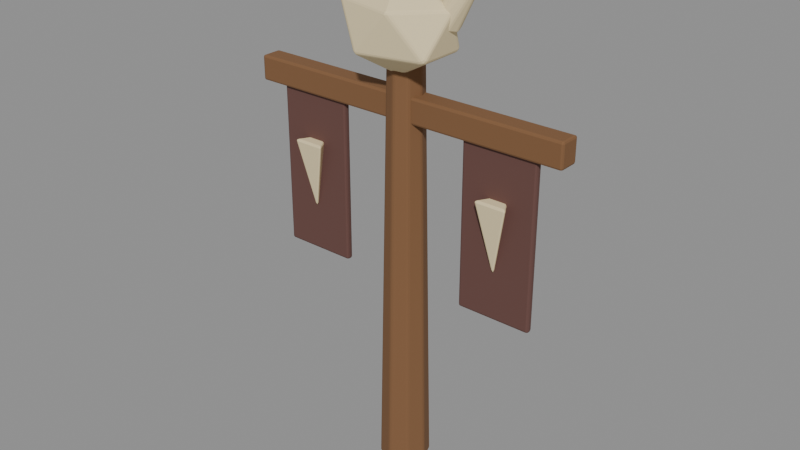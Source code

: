 # Source: bandit_totem_sculpt.blend  (saved by Blender 5.2.44; exported with 4.5.12 LTS)
import bpy
from mathutils import Matrix  # noqa: F401  (used for matrix-valued properties, if any)

bpy.ops.wm.read_factory_settings(use_empty=True)
scene = bpy.context.scene
scene.name = 'Fort11_bandit_totem'

# ---- materials (node trees are filled in below, after node groups)
mat_fortart2_wood_018 = bpy.data.materials.new('FortArt2_wood.018')
mat_fortart2_wood_018.diffuse_color = (0.2159, 0.1046, 0.04374, 1.0)
mat_fortart2_cloth_006 = bpy.data.materials.new('FortArt2_cloth.006')
mat_fortart2_cloth_006.diffuse_color = (0.1356, 0.06125, 0.05127, 1.0)
mat_fortart2_bone_013 = bpy.data.materials.new('FortArt2_bone.013')
mat_fortart2_bone_013.diffuse_color = (0.8228, 0.6939, 0.4179, 1.0)

# ---- material node trees
mat_fortart2_wood_018.use_nodes = True; mat_fortart2_wood_018.node_tree.nodes.clear()
_N = mat_fortart2_wood_018.node_tree.nodes; _L = mat_fortart2_wood_018.node_tree.links
n0 = _N.new('ShaderNodeBsdfPrincipled'); n0.name = 'Principled BSDF'; n0.location = (-200, 100)
n0.inputs[0].default_value = (0.2159, 0.1046, 0.04374, 1.0)
n0.inputs[1].default_value = 0.08
n0.inputs[2].default_value = 0.86
n0.inputs[10].default_value = 0.005
n1 = _N.new('ShaderNodeOutputMaterial'); n1.name = 'Material Output'; n1.location = (200, 100)
_L.new(n0.outputs[0], n1.inputs[0])
n1.is_active_output = True
mat_fortart2_cloth_006.use_nodes = True; mat_fortart2_cloth_006.node_tree.nodes.clear()
_N = mat_fortart2_cloth_006.node_tree.nodes; _L = mat_fortart2_cloth_006.node_tree.links
n0 = _N.new('ShaderNodeBsdfPrincipled'); n0.name = 'Principled BSDF'; n0.location = (-200, 100)
n0.inputs[0].default_value = (0.1356, 0.06125, 0.05127, 1.0)
n0.inputs[1].default_value = 0.08
n0.inputs[2].default_value = 0.86
n0.inputs[10].default_value = 0.005
n1 = _N.new('ShaderNodeOutputMaterial'); n1.name = 'Material Output'; n1.location = (200, 100)
_L.new(n0.outputs[0], n1.inputs[0])
n1.is_active_output = True
mat_fortart2_bone_013.use_nodes = True; mat_fortart2_bone_013.node_tree.nodes.clear()
_N = mat_fortart2_bone_013.node_tree.nodes; _L = mat_fortart2_bone_013.node_tree.links
n0 = _N.new('ShaderNodeBsdfPrincipled'); n0.name = 'Principled BSDF'; n0.location = (-200, 100)
n0.inputs[0].default_value = (0.8228, 0.6939, 0.4179, 1.0)
n0.inputs[1].default_value = 0.08
n0.inputs[2].default_value = 0.86
n0.inputs[10].default_value = 0.005
n1 = _N.new('ShaderNodeOutputMaterial'); n1.name = 'Material Output'; n1.location = (200, 100)
_L.new(n0.outputs[0], n1.inputs[0])
n1.is_active_output = True

# ---- meshes
me_cone_2465 = bpy.data.meshes.new('Cone.2465')
me_cone_2465.from_pydata([(0.0, 0.3, -3.0), (0.0, 0.19, 3.0), (0.2121, 0.2121, -3.0), (0.1344, 0.1344, 3.0), (0.3, 0.0, -3.0), (0.19, 0.0, 3.0), (0.2121, -0.2121, -3.0), (0.1344, -0.1344, 3.0), (0.0, -0.3, -3.0), (0.0, -0.19, 3.0), (-0.2121, -0.2121, -3.0), (-0.1344, -0.1344, 3.0), (-0.3, 0.0, -3.0), (-0.19, 0.0, 3.0), (-0.2121, 0.2121, -3.0), (-0.1344, 0.1344, 3.0)], [], [(0, 1, 3, 2), (2, 3, 5, 4), (4, 5, 7, 6), (6, 7, 9, 8), (8, 9, 11, 10), (10, 11, 13, 12), (3, 1, 15, 13, 11, 9, 7, 5), (12, 13, 15, 14), (14, 15, 1, 0), (0, 2, 4, 6, 8, 10, 12, 14)])
_uv = me_cone_2465.uv_layers.new(name='UVMap')
_uv.uv.foreach_set('vector', [1.0, 0.5, 1.0, 1.0, 0.875, 1.0, 0.875, 0.5, 0.875, 0.5, 0.875, 1.0, 0.75, 1.0, 0.75, 0.5, 0.75, 0.5, 0.75, 1.0, 0.625, 1.0, 0.625, 0.5, 0.625, 0.5, 0.625, 1.0, 0.5, 1.0, 0.5, 0.5, 0.5, 0.5, 0.5, 1.0, 0.375, 1.0, 0.375, 0.5, 0.375, 0.5, 0.375, 1.0, 0.25, 1.0, 0.25, 0.5, 0.4197, 0.4197, 0.25, 0.49, 0.08029, 0.4197, 0.01, 0.25, 0.08029, 0.08029, 0.25, 0.01, 0.4197, 0.08029, 0.49, 0.25, 0.25, 0.5, 0.25, 1.0, 0.125, 1.0, 0.125, 0.5, 0.125, 0.5, 0.125, 1.0, 0.0, 1.0, 0.0, 0.5, 0.75, 0.49, 0.9197, 0.4197, 0.99, 0.25, 0.9197, 0.08029, 0.75, 0.01, 0.5803, 0.08029, 0.51, 0.25, 0.5803, 0.4197])
me_cone_2465.materials.append(mat_fortart2_wood_018)
me_cone_2465.update()
me_cube_2694 = bpy.data.meshes.new('Cube.2694')
me_cube_2694.from_pydata([(-2.0, -0.125, -0.15), (-2.0, -0.125, 0.15), (-2.0, 0.125, -0.15), (-2.0, 0.125, 0.15), (2.0, -0.125, -0.15), (2.0, -0.125, 0.15), (2.0, 0.125, -0.15), (2.0, 0.125, 0.15)], [], [(0, 1, 3, 2), (2, 3, 7, 6), (6, 7, 5, 4), (4, 5, 1, 0), (2, 6, 4, 0), (7, 3, 1, 5)])
_uv = me_cube_2694.uv_layers.new(name='UVMap')
_uv.uv.foreach_set('vector', [0.375, 0.0, 0.625, 0.0, 0.625, 0.25, 0.375, 0.25, 0.375, 0.25, 0.625, 0.25, 0.625, 0.5, 0.375, 0.5, 0.375, 0.5, 0.625, 0.5, 0.625, 0.75, 0.375, 0.75, 0.375, 0.75, 0.625, 0.75, 0.625, 1.0, 0.375, 1.0, 0.125, 0.5, 0.375, 0.5, 0.375, 0.75, 0.125, 0.75, 0.625, 0.5, 0.875, 0.5, 0.875, 0.75, 0.625, 0.75])
me_cube_2694.materials.append(mat_fortart2_wood_018)
me_cube_2694.update()
me_cube_2695 = bpy.data.meshes.new('Cube.2695')
me_cube_2695.from_pydata([(-0.45, -0.04, -1.0), (-0.45, -0.04, 1.0), (-0.45, 0.04, -1.0), (-0.45, 0.04, 1.0), (0.45, -0.04, -1.0), (0.45, -0.04, 1.0), (0.45, 0.04, -1.0), (0.45, 0.04, 1.0)], [], [(0, 1, 3, 2), (2, 3, 7, 6), (6, 7, 5, 4), (4, 5, 1, 0), (2, 6, 4, 0), (7, 3, 1, 5)])
_uv = me_cube_2695.uv_layers.new(name='UVMap')
_uv.uv.foreach_set('vector', [0.375, 0.0, 0.625, 0.0, 0.625, 0.25, 0.375, 0.25, 0.375, 0.25, 0.625, 0.25, 0.625, 0.5, 0.375, 0.5, 0.375, 0.5, 0.625, 0.5, 0.625, 0.75, 0.375, 0.75, 0.375, 0.75, 0.625, 0.75, 0.625, 1.0, 0.375, 1.0, 0.125, 0.5, 0.375, 0.5, 0.375, 0.75, 0.125, 0.75, 0.625, 0.5, 0.875, 0.5, 0.875, 0.75, 0.625, 0.75])
me_cube_2695.materials.append(mat_fortart2_cloth_006)
me_cube_2695.update()
me_cone_2466 = bpy.data.meshes.new('Cone.2466')
me_cone_2466.from_pydata([(0.0, 0.23, -0.45), (0.1992, -0.115, -0.45), (-0.1992, -0.115, -0.45), (0.0, 0.0, 0.45)], [], [(0, 3, 1), (0, 1, 2), (1, 3, 2), (2, 3, 0)])
_uv = me_cone_2466.uv_layers.new(name='UVMap')
_uv.uv.foreach_set('vector', [0.25, 0.49, 0.25, 0.25, 0.4578, 0.13, 0.75, 0.49, 0.9578, 0.13, 0.5422, 0.13, 0.4578, 0.13, 0.25, 0.25, 0.04215, 0.13, 0.04215, 0.13, 0.25, 0.25, 0.25, 0.49])
me_cone_2466.materials.append(mat_fortart2_bone_013)
me_cone_2466.update()
me_cube_2696 = bpy.data.meshes.new('Cube.2696')
me_cube_2696.from_pydata([(-0.45, -0.04, -1.0), (-0.45, -0.04, 1.0), (-0.45, 0.04, -1.0), (-0.45, 0.04, 1.0), (0.45, -0.04, -1.0), (0.45, -0.04, 1.0), (0.45, 0.04, -1.0), (0.45, 0.04, 1.0)], [], [(0, 1, 3, 2), (2, 3, 7, 6), (6, 7, 5, 4), (4, 5, 1, 0), (2, 6, 4, 0), (7, 3, 1, 5)])
_uv = me_cube_2696.uv_layers.new(name='UVMap')
_uv.uv.foreach_set('vector', [0.375, 0.0, 0.625, 0.0, 0.625, 0.25, 0.375, 0.25, 0.375, 0.25, 0.625, 0.25, 0.625, 0.5, 0.375, 0.5, 0.375, 0.5, 0.625, 0.5, 0.625, 0.75, 0.375, 0.75, 0.375, 0.75, 0.625, 0.75, 0.625, 1.0, 0.375, 1.0, 0.125, 0.5, 0.375, 0.5, 0.375, 0.75, 0.125, 0.75, 0.625, 0.5, 0.875, 0.5, 0.875, 0.75, 0.625, 0.75])
me_cube_2696.materials.append(mat_fortart2_cloth_006)
me_cube_2696.update()
me_cone_2467 = bpy.data.meshes.new('Cone.2467')
me_cone_2467.from_pydata([(0.0, 0.23, -0.45), (0.1992, -0.115, -0.45), (-0.1992, -0.115, -0.45), (0.0, 0.0, 0.45)], [], [(0, 3, 1), (0, 1, 2), (1, 3, 2), (2, 3, 0)])
_uv = me_cone_2467.uv_layers.new(name='UVMap')
_uv.uv.foreach_set('vector', [0.25, 0.49, 0.25, 0.25, 0.4578, 0.13, 0.75, 0.49, 0.9578, 0.13, 0.5422, 0.13, 0.4578, 0.13, 0.25, 0.25, 0.04215, 0.13, 0.04215, 0.13, 0.25, 0.25, 0.25, 0.49])
me_cone_2467.materials.append(mat_fortart2_bone_013)
me_cone_2467.update()
me_icosphere_2067 = bpy.data.meshes.new('Icosphere.2067')
me_icosphere_2067.from_pydata([(0.0, 0.0, -0.55), (0.5427, -0.2891, -0.246), (-0.2073, -0.4679, -0.246), (-0.6708, 0.0, -0.246), (-0.2073, 0.4679, -0.246), (0.5427, 0.2891, -0.246), (0.2073, -0.4679, 0.246), (-0.5427, -0.2891, 0.246), (-0.5427, 0.2891, 0.246), (0.2073, 0.4679, 0.246), (0.6708, 0.0, 0.246), (0.0, 0.0, 0.55)], [], [(0, 1, 2), (1, 0, 5), (0, 2, 3), (0, 3, 4), (0, 4, 5), (1, 5, 10), (2, 1, 6), (3, 2, 7), (4, 3, 8), (5, 4, 9), (1, 10, 6), (2, 6, 7), (3, 7, 8), (4, 8, 9), (5, 9, 10), (6, 10, 11), (7, 6, 11), (8, 7, 11), (9, 8, 11), (10, 9, 11)])
_uv = me_icosphere_2067.uv_layers.new(name='UVMap')
_uv.uv.foreach_set('vector', [0.1818, 0.0, 0.2727, 0.1575, 0.09091, 0.1575, 0.2727, 0.1575, 0.3636, 0.0, 0.4545, 0.1575, 0.9091, 0.0, 1.0, 0.1575, 0.8182, 0.1575, 0.7273, 0.0, 0.8182, 0.1575, 0.6364, 0.1575, 0.5455, 0.0, 0.6364, 0.1575, 0.4545, 0.1575, 0.2727, 0.1575, 0.4545, 0.1575, 0.3636, 0.3149, 0.09091, 0.1575, 0.2727, 0.1575, 0.1818, 0.3149, 0.8182, 0.1575, 1.0, 0.1575, 0.9091, 0.3149, 0.6364, 0.1575, 0.8182, 0.1575, 0.7273, 0.3149, 0.4545, 0.1575, 0.6364, 0.1575, 0.5455, 0.3149, 0.2727, 0.1575, 0.3636, 0.3149, 0.1818, 0.3149, 0.09091, 0.1575, 0.1818, 0.3149, 0.0, 0.3149, 0.8182, 0.1575, 0.9091, 0.3149, 0.7273, 0.3149, 0.6364, 0.1575, 0.7273, 0.3149, 0.5455, 0.3149, 0.4545, 0.1575, 0.5455, 0.3149, 0.3636, 0.3149, 0.1818, 0.3149, 0.3636, 0.3149, 0.2727, 0.4724, 0.0, 0.3149, 0.1818, 0.3149, 0.09091, 0.4724, 0.7273, 0.3149, 0.9091, 0.3149, 0.8182, 0.4724, 0.5455, 0.3149, 0.7273, 0.3149, 0.6364, 0.4724, 0.3636, 0.3149, 0.5455, 0.3149, 0.4545, 0.4724])
me_icosphere_2067.materials.append(mat_fortart2_bone_013)
me_icosphere_2067.update()
me_cone_2468 = bpy.data.meshes.new('Cone.2468')
me_cone_2468.from_pydata([(0.0, 0.18, -0.5), (0.1273, 0.1273, -0.5), (0.18, 0.0, -0.5), (0.1273, -0.1273, -0.5), (0.0, -0.18, -0.5), (-0.1273, -0.1273, -0.5), (-0.18, 0.0, -0.5), (-0.1273, 0.1273, -0.5), (0.0, 0.0, 0.5)], [], [(0, 8, 1), (1, 8, 2), (2, 8, 3), (3, 8, 4), (4, 8, 5), (5, 8, 6), (0, 1, 2, 3, 4, 5, 6, 7), (6, 8, 7), (7, 8, 0)])
_uv = me_cone_2468.uv_layers.new(name='UVMap')
_uv.uv.foreach_set('vector', [0.25, 0.49, 0.25, 0.25, 0.4197, 0.4197, 0.4197, 0.4197, 0.25, 0.25, 0.49, 0.25, 0.49, 0.25, 0.25, 0.25, 0.4197, 0.08029, 0.4197, 0.08029, 0.25, 0.25, 0.25, 0.01, 0.25, 0.01, 0.25, 0.25, 0.08029, 0.08029, 0.08029, 0.08029, 0.25, 0.25, 0.01, 0.25, 0.75, 0.49, 0.9197, 0.4197, 0.99, 0.25, 0.9197, 0.08029, 0.75, 0.01, 0.5803, 0.08029, 0.51, 0.25, 0.5803, 0.4197, 0.01, 0.25, 0.25, 0.25, 0.08029, 0.4197, 0.08029, 0.4197, 0.25, 0.25, 0.25, 0.49])
me_cone_2468.materials.append(mat_fortart2_bone_013)
me_cone_2468.update()
me_cone_2469 = bpy.data.meshes.new('Cone.2469')
me_cone_2469.from_pydata([(0.0, 0.18, -0.5), (0.1273, 0.1273, -0.5), (0.18, 0.0, -0.5), (0.1273, -0.1273, -0.5), (0.0, -0.18, -0.5), (-0.1273, -0.1273, -0.5), (-0.18, 0.0, -0.5), (-0.1273, 0.1273, -0.5), (0.0, 0.0, 0.5)], [], [(0, 8, 1), (1, 8, 2), (2, 8, 3), (3, 8, 4), (4, 8, 5), (5, 8, 6), (0, 1, 2, 3, 4, 5, 6, 7), (6, 8, 7), (7, 8, 0)])
_uv = me_cone_2469.uv_layers.new(name='UVMap')
_uv.uv.foreach_set('vector', [0.25, 0.49, 0.25, 0.25, 0.4197, 0.4197, 0.4197, 0.4197, 0.25, 0.25, 0.49, 0.25, 0.49, 0.25, 0.25, 0.25, 0.4197, 0.08029, 0.4197, 0.08029, 0.25, 0.25, 0.25, 0.01, 0.25, 0.01, 0.25, 0.25, 0.08029, 0.08029, 0.08029, 0.08029, 0.25, 0.25, 0.01, 0.25, 0.75, 0.49, 0.9197, 0.4197, 0.99, 0.25, 0.9197, 0.08029, 0.75, 0.01, 0.5803, 0.08029, 0.51, 0.25, 0.5803, 0.4197, 0.01, 0.25, 0.25, 0.25, 0.08029, 0.4197, 0.08029, 0.4197, 0.25, 0.25, 0.25, 0.49])
me_cone_2469.materials.append(mat_fortart2_bone_013)
me_cone_2469.update()

# ---- objects
ob_bandit_totem = bpy.data.objects.new('bandit_totem', None)
ob_totempole = bpy.data.objects.new('TotemPole', me_cone_2465)
ob_crossbar = bpy.data.objects.new('Crossbar', me_cube_2694)
ob_hangingbanner = bpy.data.objects.new('HangingBanner', me_cube_2695)
ob_bannerfang = bpy.data.objects.new('BannerFang', me_cone_2466)
ob_hangingbanner_001 = bpy.data.objects.new('HangingBanner.001', me_cube_2696)
ob_bannerfang_001 = bpy.data.objects.new('BannerFang.001', me_cone_2467)
ob_skull_005 = bpy.data.objects.new('Skull.005', me_icosphere_2067)
ob_skullhorn = bpy.data.objects.new('SkullHorn', me_cone_2468)
ob_skullhorn_001 = bpy.data.objects.new('SkullHorn.001', me_cone_2469)

# ---- transforms, parenting, visibility, modifiers, constraints
ob_bandit_totem.location = (0.0, 0.0, 0.0)
ob_totempole.parent = ob_bandit_totem
ob_totempole.location = (0.0, 0.0, 3.0)
ob_totempole.rotation_euler = (0.0, -0.0, -3.142)
_m = ob_totempole.modifiers.new('Hand softened edges', 'BEVEL')
_m.width = 0.025
_m.width_pct = 0.025
_m.segments = 2
_m.angle_limit = 0.6109
ob_crossbar.parent = ob_bandit_totem
ob_crossbar.location = (0.0, 0.0, 4.5)
_m = ob_crossbar.modifiers.new('Hand softened edges', 'BEVEL')
_m.width = 0.025
_m.width_pct = 0.025
_m.segments = 2
_m.angle_limit = 0.6109
ob_hangingbanner.parent = ob_bandit_totem
ob_hangingbanner.location = (-1.25, -0.04, 3.4)
_m = ob_hangingbanner.modifiers.new('Hand softened edges', 'BEVEL')
_m.width = 0.025
_m.width_pct = 0.025
_m.segments = 2
_m.angle_limit = 0.6109
ob_bannerfang.parent = ob_bandit_totem
ob_bannerfang.location = (-1.25, -0.1, 3.35)
ob_bannerfang.rotation_euler = (8.742e-08, 3.142, -8.742e-08)
_m = ob_bannerfang.modifiers.new('Hand softened edges', 'BEVEL')
_m.width = 0.025
_m.width_pct = 0.025
_m.segments = 2
_m.angle_limit = 0.6109
ob_hangingbanner_001.parent = ob_bandit_totem
ob_hangingbanner_001.location = (1.25, -0.04, 3.4)
_m = ob_hangingbanner_001.modifiers.new('Hand softened edges', 'BEVEL')
_m.width = 0.025
_m.width_pct = 0.025
_m.segments = 2
_m.angle_limit = 0.6109
ob_bannerfang_001.parent = ob_bandit_totem
ob_bannerfang_001.location = (1.25, -0.1, 3.35)
ob_bannerfang_001.rotation_euler = (8.742e-08, 3.142, -8.742e-08)
_m = ob_bannerfang_001.modifiers.new('Hand softened edges', 'BEVEL')
_m.width = 0.025
_m.width_pct = 0.025
_m.segments = 2
_m.angle_limit = 0.6109
ob_skull_005.parent = ob_bandit_totem
ob_skull_005.location = (0.0, -0.1, 5.4)
_m = ob_skull_005.modifiers.new('Hand softened edges', 'BEVEL')
_m.width = 0.025
_m.width_pct = 0.025
_m.segments = 2
_m.angle_limit = 0.6109
ob_skullhorn.parent = ob_bandit_totem
ob_skullhorn.location = (-0.8, 0.0, 5.9)
ob_skullhorn.rotation_euler = (0.6435, 5.998e-08, -1.571)
_m = ob_skullhorn.modifiers.new('Hand softened edges', 'BEVEL')
_m.width = 0.025
_m.width_pct = 0.025
_m.segments = 2
_m.angle_limit = 0.6109
ob_skullhorn_001.parent = ob_bandit_totem
ob_skullhorn_001.location = (0.8, 0.0, 5.9)
ob_skullhorn_001.rotation_euler = (0.6435, -5.998e-08, 1.571)
_m = ob_skullhorn_001.modifiers.new('Hand softened edges', 'BEVEL')
_m.width = 0.025
_m.width_pct = 0.025
_m.segments = 2
_m.angle_limit = 0.6109

# ---- collection membership
scene.collection.objects.link(ob_bandit_totem)
scene.collection.objects.link(ob_totempole)
scene.collection.objects.link(ob_crossbar)
scene.collection.objects.link(ob_hangingbanner)
scene.collection.objects.link(ob_bannerfang)
scene.collection.objects.link(ob_hangingbanner_001)
scene.collection.objects.link(ob_bannerfang_001)
scene.collection.objects.link(ob_skull_005)
scene.collection.objects.link(ob_skullhorn)
scene.collection.objects.link(ob_skullhorn_001)

# ---- scene / render settings (as saved in the file)
scene.frame_start = 1; scene.frame_end = 25; scene.frame_set(1)
scene.render.engine = 'BLENDER_EEVEE_NEXT'
scene.render.image_settings.exr_codec = 'NONE'
scene.render.fps = 30
scene.render.use_bake_clear = False
scene.render.bake_margin = 0
scene.render.bake_bias = 0.0
scene.render.bake_samples = 0
scene.render.simplify_subdivision_render = 0
scene.render.simplify_child_particles_render = 0.0
scene.render.compositor_device = 'GPU'
scene.eevee.use_volume_custom_range = False
scene.eevee.gtao_distance = 0.0
scene.eevee.use_fast_gi = False
scene.eevee.fast_gi_thickness_near = 0.1
scene.eevee.fast_gi_thickness_far = 0.0
scene.eevee.ray_tracing_options.screen_trace_thickness = 0.1
bpy.context.view_layer.update()

# ---- added for rendering (the .blend has no active camera and no usable light): camera, sun + grey world if the file has none
cam_auto = bpy.data.cameras.new('AutoCamera')
cam_auto.lens = 50.0
cam_auto.sensor_width = 36.0
cam_auto.clip_end = 1000.0
ob_auto_camera = bpy.data.objects.new('AutoCamera', cam_auto)
scene.collection.objects.link(ob_auto_camera)
ob_auto_camera.location = (6.92454, -8.40945, 8.66763)
ob_auto_camera.rotation_euler = (1.09748, -7.21219e-08, 0.694738)
scene.camera = ob_auto_camera
light_auto_sun = bpy.data.lights.new('AutoSun', 'SUN')
light_auto_sun.energy = 3.0
light_auto_sun.angle = 0.0523599
ob_auto_sun = bpy.data.objects.new('AutoSun', light_auto_sun)
scene.collection.objects.link(ob_auto_sun)
ob_auto_sun.rotation_euler = (0.872665, 0.174533, 0.523599)
if scene.world is None:
    world_auto = bpy.data.worlds.new('AutoWorld')
    world_auto.color = (0.3, 0.3, 0.3)
    scene.world = world_auto
bpy.context.view_layer.update()
